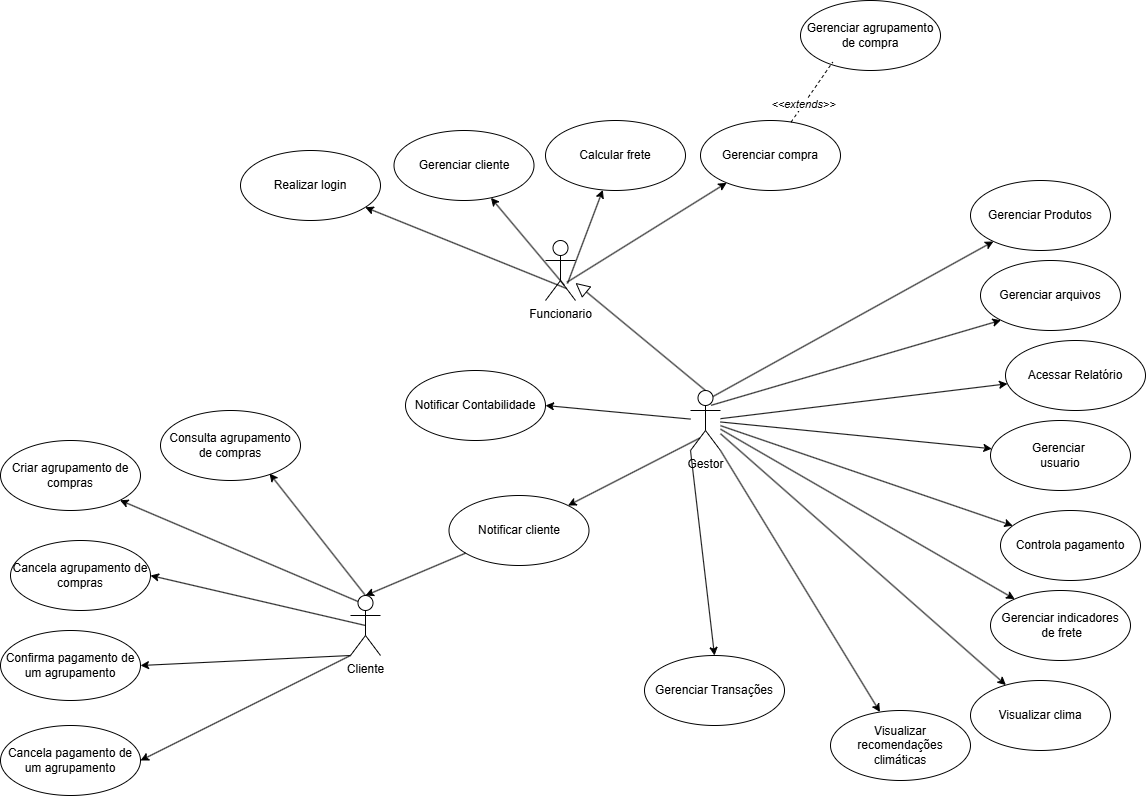

The diagram above was exported from draw.io. Its source (the exported page's mxGraphModel, read from the mxfile embedded in the PNG):
<mxGraphModel dx="1709" dy="952" grid="1" gridSize="10" guides="1" tooltips="1" connect="1" arrows="1" fold="1" page="1" pageScale="1" pageWidth="827" pageHeight="1169" background="#FFFFFF" math="0" shadow="0">
  <root>
    <mxCell id="0" />
    <mxCell id="1" parent="0" />
    <mxCell id="4" style="edgeStyle=none;html=1;exitX=0.7;exitY=0.8;exitDx=0;exitDy=0;exitPerimeter=0;" parent="1" source="2" target="3" edge="1">
      <mxGeometry relative="1" as="geometry" />
    </mxCell>
    <mxCell id="13" style="edgeStyle=none;html=1;exitX=0.633;exitY=0.75;exitDx=0;exitDy=0;exitPerimeter=0;" parent="1" source="2" target="12" edge="1">
      <mxGeometry relative="1" as="geometry" />
    </mxCell>
    <mxCell id="2" value="&lt;div&gt;Funcionario&lt;/div&gt;" style="shape=umlActor;html=1;verticalLabelPosition=bottom;verticalAlign=top;align=center;" parent="1" vertex="1">
      <mxGeometry x="175" y="260" width="30" height="60" as="geometry" />
    </mxCell>
    <mxCell id="3" value="Realizar login" style="ellipse;whiteSpace=wrap;html=1;" parent="1" vertex="1">
      <mxGeometry x="-130" y="170" width="140" height="70" as="geometry" />
    </mxCell>
    <mxCell id="11" style="edgeStyle=none;html=1;" parent="1" source="5" target="10" edge="1">
      <mxGeometry relative="1" as="geometry" />
    </mxCell>
    <mxCell id="15" style="edgeStyle=none;html=1;exitX=0.75;exitY=0.1;exitDx=0;exitDy=0;exitPerimeter=0;" parent="1" source="5" target="37" edge="1">
      <mxGeometry relative="1" as="geometry" />
    </mxCell>
    <mxCell id="17" style="edgeStyle=none;html=1;" parent="1" source="5" target="16" edge="1">
      <mxGeometry relative="1" as="geometry" />
    </mxCell>
    <mxCell id="19" style="edgeStyle=none;html=1;exitX=0.713;exitY=0.697;exitDx=0;exitDy=0;exitPerimeter=0;" parent="1" source="2" target="18" edge="1">
      <mxGeometry relative="1" as="geometry" />
    </mxCell>
    <mxCell id="21" style="edgeStyle=none;html=1;" parent="1" source="5" target="20" edge="1">
      <mxGeometry relative="1" as="geometry" />
    </mxCell>
    <mxCell id="23" style="edgeStyle=none;html=1;exitX=0.307;exitY=0.793;exitDx=0;exitDy=0;exitPerimeter=0;" parent="1" source="5" target="22" edge="1">
      <mxGeometry relative="1" as="geometry" />
    </mxCell>
    <mxCell id="27" style="edgeStyle=none;html=1;exitX=0.733;exitY=0.717;exitDx=0;exitDy=0;exitPerimeter=0;" parent="1" source="2" target="26" edge="1">
      <mxGeometry relative="1" as="geometry" />
    </mxCell>
    <mxCell id="30" style="edgeStyle=none;html=1;" parent="1" source="5" target="29" edge="1">
      <mxGeometry relative="1" as="geometry" />
    </mxCell>
    <mxCell id="32" style="edgeStyle=none;html=1;" parent="1" source="5" target="31" edge="1">
      <mxGeometry relative="1" as="geometry" />
    </mxCell>
    <mxCell id="5" value="&lt;div&gt;Gestor&lt;/div&gt;" style="shape=umlActor;html=1;verticalLabelPosition=bottom;verticalAlign=top;align=center;" parent="1" vertex="1">
      <mxGeometry x="320" y="410" width="30" height="60" as="geometry" />
    </mxCell>
    <mxCell id="8" value="" style="edgeStyle=none;html=1;endArrow=block;endFill=0;endSize=12;verticalAlign=bottom;exitX=0.5;exitY=0;exitDx=0;exitDy=0;exitPerimeter=0;" parent="1" source="5" target="2" edge="1">
      <mxGeometry width="160" relative="1" as="geometry">
        <mxPoint x="245" y="410" as="sourcePoint" />
        <mxPoint x="405" y="410" as="targetPoint" />
      </mxGeometry>
    </mxCell>
    <mxCell id="10" value="&lt;div&gt;Gerenciar&amp;nbsp;&lt;/div&gt;&lt;div&gt;usuario&lt;/div&gt;" style="ellipse;whiteSpace=wrap;html=1;" parent="1" vertex="1">
      <mxGeometry x="620" y="440" width="140" height="70" as="geometry" />
    </mxCell>
    <mxCell id="12" value="Gerenciar cliente" style="ellipse;whiteSpace=wrap;html=1;" parent="1" vertex="1">
      <mxGeometry x="23.5" y="150" width="140" height="70" as="geometry" />
    </mxCell>
    <mxCell id="14" value="Gerenciar arquivos" style="ellipse;whiteSpace=wrap;html=1;" parent="1" vertex="1">
      <mxGeometry x="610" y="280" width="140" height="70" as="geometry" />
    </mxCell>
    <mxCell id="16" value="Acessar Relatório" style="ellipse;whiteSpace=wrap;html=1;" parent="1" vertex="1">
      <mxGeometry x="635" y="360" width="140" height="70" as="geometry" />
    </mxCell>
    <mxCell id="18" value="Gerenciar compra" style="ellipse;whiteSpace=wrap;html=1;" parent="1" vertex="1">
      <mxGeometry x="330" y="140" width="140" height="70" as="geometry" />
    </mxCell>
    <mxCell id="20" value="Controla pagamento" style="ellipse;whiteSpace=wrap;html=1;" parent="1" vertex="1">
      <mxGeometry x="630" y="530" width="140" height="70" as="geometry" />
    </mxCell>
    <mxCell id="22" value="Notificar cliente" style="ellipse;whiteSpace=wrap;html=1;" parent="1" vertex="1">
      <mxGeometry x="78.5" y="515" width="140" height="70" as="geometry" />
    </mxCell>
    <mxCell id="49" style="edgeStyle=none;html=1;exitX=0.5;exitY=0.5;exitDx=0;exitDy=0;exitPerimeter=0;entryX=1;entryY=0.5;entryDx=0;entryDy=0;" edge="1" parent="1" source="24" target="47">
      <mxGeometry relative="1" as="geometry" />
    </mxCell>
    <mxCell id="50" style="edgeStyle=none;html=1;exitX=0.25;exitY=0.1;exitDx=0;exitDy=0;exitPerimeter=0;entryX=1;entryY=1;entryDx=0;entryDy=0;" edge="1" parent="1" source="24" target="45">
      <mxGeometry relative="1" as="geometry" />
    </mxCell>
    <mxCell id="52" style="edgeStyle=none;html=1;exitX=0;exitY=1;exitDx=0;exitDy=0;exitPerimeter=0;entryX=1;entryY=0.5;entryDx=0;entryDy=0;" edge="1" parent="1" source="24" target="53">
      <mxGeometry relative="1" as="geometry">
        <mxPoint x="-220" y="690" as="targetPoint" />
      </mxGeometry>
    </mxCell>
    <mxCell id="55" style="edgeStyle=none;html=1;exitX=0;exitY=1;exitDx=0;exitDy=0;exitPerimeter=0;entryX=1;entryY=0.5;entryDx=0;entryDy=0;" edge="1" parent="1" source="24" target="54">
      <mxGeometry relative="1" as="geometry" />
    </mxCell>
    <mxCell id="24" value="Cliente" style="shape=umlActor;html=1;verticalLabelPosition=bottom;verticalAlign=top;align=center;" parent="1" vertex="1">
      <mxGeometry x="-20" y="615" width="30" height="60" as="geometry" />
    </mxCell>
    <mxCell id="25" style="edgeStyle=none;html=1;entryX=0.5;entryY=0;entryDx=0;entryDy=0;entryPerimeter=0;" parent="1" source="22" target="24" edge="1">
      <mxGeometry relative="1" as="geometry">
        <mxPoint x="191" y="660" as="targetPoint" />
      </mxGeometry>
    </mxCell>
    <mxCell id="26" value="Calcular frete" style="ellipse;whiteSpace=wrap;html=1;" parent="1" vertex="1">
      <mxGeometry x="175" y="140" width="140" height="70" as="geometry" />
    </mxCell>
    <mxCell id="29" value="Visualizar clima" style="ellipse;whiteSpace=wrap;html=1;" parent="1" vertex="1">
      <mxGeometry x="600" y="700" width="140" height="70" as="geometry" />
    </mxCell>
    <mxCell id="31" value="Gerenciar indicadores&lt;div&gt;&amp;nbsp;de frete&lt;/div&gt;" style="ellipse;whiteSpace=wrap;html=1;" parent="1" vertex="1">
      <mxGeometry x="620" y="610" width="140" height="70" as="geometry" />
    </mxCell>
    <mxCell id="34" value="Visualizar recomendações climáticas" style="ellipse;whiteSpace=wrap;html=1;" parent="1" vertex="1">
      <mxGeometry x="460" y="730" width="140" height="70" as="geometry" />
    </mxCell>
    <mxCell id="35" style="edgeStyle=none;html=1;exitX=1;exitY=1;exitDx=0;exitDy=0;exitPerimeter=0;" parent="1" source="5" target="34" edge="1">
      <mxGeometry relative="1" as="geometry">
        <mxPoint x="257.5" y="490" as="sourcePoint" />
        <mxPoint x="542.5" y="742" as="targetPoint" />
      </mxGeometry>
    </mxCell>
    <mxCell id="36" style="edgeStyle=none;html=1;entryX=0;entryY=1;entryDx=0;entryDy=0;exitX=0.687;exitY=0.247;exitDx=0;exitDy=0;exitPerimeter=0;" parent="1" source="5" target="14" edge="1">
      <mxGeometry relative="1" as="geometry">
        <mxPoint x="360" y="445" as="sourcePoint" />
        <mxPoint x="633" y="346" as="targetPoint" />
      </mxGeometry>
    </mxCell>
    <mxCell id="37" value="Gerenciar Produtos" style="ellipse;whiteSpace=wrap;html=1;" parent="1" vertex="1">
      <mxGeometry x="600" y="200" width="140" height="70" as="geometry" />
    </mxCell>
    <mxCell id="38" value="Gerenciar agrupamento de compra" style="ellipse;whiteSpace=wrap;html=1;" parent="1" vertex="1">
      <mxGeometry x="430" y="20" width="140" height="70" as="geometry" />
    </mxCell>
    <mxCell id="39" value="" style="endArrow=none;dashed=1;html=1;entryX=0.23;entryY=0.88;entryDx=0;entryDy=0;entryPerimeter=0;exitX=0.647;exitY=0.023;exitDx=0;exitDy=0;exitPerimeter=0;" parent="1" source="18" target="38" edge="1">
      <mxGeometry width="50" height="50" relative="1" as="geometry">
        <mxPoint x="410" y="140" as="sourcePoint" />
        <mxPoint x="460" y="90" as="targetPoint" />
      </mxGeometry>
    </mxCell>
    <mxCell id="40" value="&lt;i&gt;&amp;lt;&amp;lt;extends&amp;gt;&amp;gt;&lt;/i&gt;" style="edgeLabel;html=1;align=center;verticalAlign=middle;resizable=0;points=[];" parent="39" vertex="1" connectable="0">
      <mxGeometry x="-0.4286" y="1" relative="1" as="geometry">
        <mxPoint as="offset" />
      </mxGeometry>
    </mxCell>
    <mxCell id="41" style="edgeStyle=none;html=1;entryX=0.5;entryY=0;entryDx=0;entryDy=0;exitX=0;exitY=1;exitDx=0;exitDy=0;exitPerimeter=0;" parent="1" source="5" target="42" edge="1">
      <mxGeometry relative="1" as="geometry">
        <mxPoint x="280" y="510" as="sourcePoint" />
        <mxPoint x="350" y="670" as="targetPoint" />
      </mxGeometry>
    </mxCell>
    <mxCell id="42" value="Gerenciar Transações" style="ellipse;whiteSpace=wrap;html=1;" parent="1" vertex="1">
      <mxGeometry x="274" y="675" width="140" height="70" as="geometry" />
    </mxCell>
    <mxCell id="43" value="Notificar Contabilidade" style="ellipse;whiteSpace=wrap;html=1;" parent="1" vertex="1">
      <mxGeometry x="35" y="390" width="140" height="70" as="geometry" />
    </mxCell>
    <mxCell id="44" style="edgeStyle=none;html=1;entryX=1;entryY=0.5;entryDx=0;entryDy=0;" parent="1" source="5" target="43" edge="1">
      <mxGeometry relative="1" as="geometry">
        <mxPoint x="218.5" y="372.5" as="sourcePoint" />
        <mxPoint x="242.5" y="577.5" as="targetPoint" />
      </mxGeometry>
    </mxCell>
    <mxCell id="45" value="Criar agrupamento de compras" style="ellipse;whiteSpace=wrap;html=1;" vertex="1" parent="1">
      <mxGeometry x="-370" y="460" width="140" height="70" as="geometry" />
    </mxCell>
    <mxCell id="46" value="Consulta agrupamento de compras" style="ellipse;whiteSpace=wrap;html=1;" vertex="1" parent="1">
      <mxGeometry x="-210" y="430" width="140" height="70" as="geometry" />
    </mxCell>
    <mxCell id="47" value="Cancela agrupamento de compras" style="ellipse;whiteSpace=wrap;html=1;" vertex="1" parent="1">
      <mxGeometry x="-360" y="560" width="140" height="70" as="geometry" />
    </mxCell>
    <mxCell id="51" style="edgeStyle=none;html=1;entryX=0.779;entryY=0.9;entryDx=0;entryDy=0;entryPerimeter=0;" edge="1" parent="1" target="46">
      <mxGeometry relative="1" as="geometry">
        <mxPoint x="-5" y="615" as="sourcePoint" />
      </mxGeometry>
    </mxCell>
    <mxCell id="53" value="Confirma pagamento de um agrupamento" style="ellipse;whiteSpace=wrap;html=1;" vertex="1" parent="1">
      <mxGeometry x="-370" y="650" width="140" height="70" as="geometry" />
    </mxCell>
    <mxCell id="54" value="Cancela pagamento de um agrupamento" style="ellipse;whiteSpace=wrap;html=1;" vertex="1" parent="1">
      <mxGeometry x="-370" y="745" width="140" height="70" as="geometry" />
    </mxCell>
  </root>
</mxGraphModel>